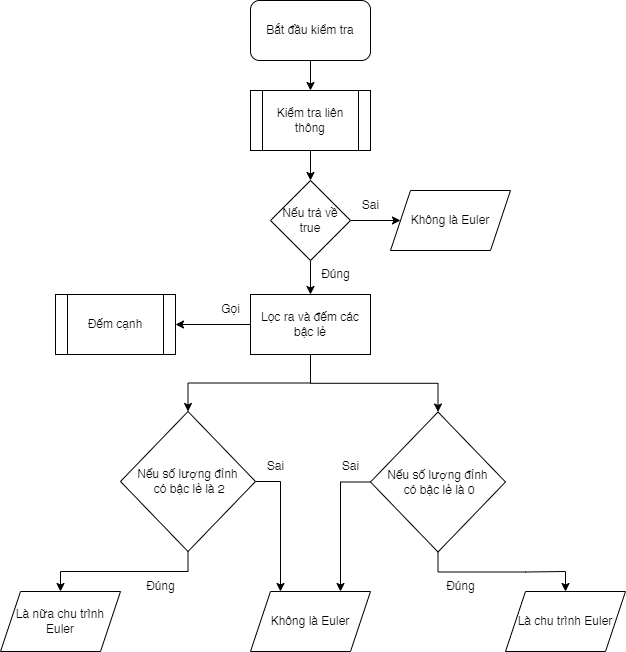

The diagram above was exported from draw.io. Its source (the exported page's mxGraphModel, read from the mxfile embedded in the PNG):
<mxGraphModel dx="1434" dy="844" grid="1" gridSize="10" guides="1" tooltips="1" connect="1" arrows="1" fold="1" page="1" pageScale="1" pageWidth="850" pageHeight="1100" math="0" shadow="0">
  <root>
    <mxCell id="0" />
    <mxCell id="1" parent="0" />
    <mxCell id="B21rZF9MjObdg-7aIeZU-3" value="" style="edgeStyle=orthogonalEdgeStyle;rounded=0;orthogonalLoop=1;jettySize=auto;html=1;" parent="1" source="Hqu9tPA_06MCZhKUZTEo-1" target="B21rZF9MjObdg-7aIeZU-1" edge="1">
      <mxGeometry relative="1" as="geometry" />
    </mxCell>
    <mxCell id="Hqu9tPA_06MCZhKUZTEo-1" value="Bắt đầu kiểm tra" style="rounded=1;whiteSpace=wrap;html=1;" parent="1" vertex="1">
      <mxGeometry x="360" y="20" width="120" height="60" as="geometry" />
    </mxCell>
    <mxCell id="Hqu9tPA_06MCZhKUZTEo-4" style="edgeStyle=orthogonalEdgeStyle;rounded=0;orthogonalLoop=1;jettySize=auto;html=1;exitX=0;exitY=0.5;exitDx=0;exitDy=0;entryX=1;entryY=0.5;entryDx=0;entryDy=0;" parent="1" source="Hqu9tPA_06MCZhKUZTEo-2" target="Hqu9tPA_06MCZhKUZTEo-3" edge="1">
      <mxGeometry relative="1" as="geometry" />
    </mxCell>
    <mxCell id="Hqu9tPA_06MCZhKUZTEo-7" style="edgeStyle=orthogonalEdgeStyle;rounded=0;orthogonalLoop=1;jettySize=auto;html=1;exitX=0.5;exitY=1;exitDx=0;exitDy=0;entryX=0.5;entryY=0;entryDx=0;entryDy=0;" parent="1" source="Hqu9tPA_06MCZhKUZTEo-2" target="Hqu9tPA_06MCZhKUZTEo-6" edge="1">
      <mxGeometry relative="1" as="geometry" />
    </mxCell>
    <mxCell id="Hqu9tPA_06MCZhKUZTEo-11" style="edgeStyle=orthogonalEdgeStyle;rounded=0;orthogonalLoop=1;jettySize=auto;html=1;exitX=0.5;exitY=1;exitDx=0;exitDy=0;entryX=0.5;entryY=0;entryDx=0;entryDy=0;" parent="1" source="Hqu9tPA_06MCZhKUZTEo-2" target="Hqu9tPA_06MCZhKUZTEo-14" edge="1">
      <mxGeometry relative="1" as="geometry">
        <mxPoint x="245" y="411" as="targetPoint" />
      </mxGeometry>
    </mxCell>
    <mxCell id="Hqu9tPA_06MCZhKUZTEo-2" value="Lọc ra và đếm các bậc lẻ" style="rounded=0;whiteSpace=wrap;html=1;" parent="1" vertex="1">
      <mxGeometry x="360" y="314" width="120" height="60" as="geometry" />
    </mxCell>
    <mxCell id="Hqu9tPA_06MCZhKUZTEo-3" value="Đếm cạnh" style="shape=process;whiteSpace=wrap;html=1;backgroundOutline=1;" parent="1" vertex="1">
      <mxGeometry x="165" y="314" width="120" height="60" as="geometry" />
    </mxCell>
    <mxCell id="Hqu9tPA_06MCZhKUZTEo-9" style="edgeStyle=orthogonalEdgeStyle;rounded=0;orthogonalLoop=1;jettySize=auto;html=1;exitX=0.5;exitY=1;exitDx=0;exitDy=0;entryX=0.5;entryY=0;entryDx=0;entryDy=0;" parent="1" source="Hqu9tPA_06MCZhKUZTEo-6" target="Hqu9tPA_06MCZhKUZTEo-8" edge="1">
      <mxGeometry relative="1" as="geometry" />
    </mxCell>
    <mxCell id="Hqu9tPA_06MCZhKUZTEo-16" style="edgeStyle=orthogonalEdgeStyle;rounded=0;orthogonalLoop=1;jettySize=auto;html=1;exitX=0;exitY=0.5;exitDx=0;exitDy=0;entryX=0.75;entryY=0;entryDx=0;entryDy=0;" parent="1" source="Hqu9tPA_06MCZhKUZTEo-6" target="Hqu9tPA_06MCZhKUZTEo-15" edge="1">
      <mxGeometry relative="1" as="geometry" />
    </mxCell>
    <mxCell id="Hqu9tPA_06MCZhKUZTEo-6" value="Nếu số lượng đỉnh&lt;div&gt;&amp;nbsp;có bậc lẻ là 0&lt;/div&gt;" style="rhombus;whiteSpace=wrap;html=1;" parent="1" vertex="1">
      <mxGeometry x="480" y="431.5" width="135" height="140" as="geometry" />
    </mxCell>
    <mxCell id="Hqu9tPA_06MCZhKUZTEo-8" value="Là chu trình Euler" style="shape=parallelogram;perimeter=parallelogramPerimeter;whiteSpace=wrap;html=1;fixedSize=1;" parent="1" vertex="1">
      <mxGeometry x="615" y="611" width="120" height="60" as="geometry" />
    </mxCell>
    <mxCell id="Hqu9tPA_06MCZhKUZTEo-13" style="edgeStyle=orthogonalEdgeStyle;rounded=0;orthogonalLoop=1;jettySize=auto;html=1;entryX=0.5;entryY=0;entryDx=0;entryDy=0;exitX=0.5;exitY=1;exitDx=0;exitDy=0;" parent="1" source="Hqu9tPA_06MCZhKUZTEo-14" target="Hqu9tPA_06MCZhKUZTEo-12" edge="1">
      <mxGeometry relative="1" as="geometry">
        <mxPoint x="375" y="581" as="sourcePoint" />
      </mxGeometry>
    </mxCell>
    <mxCell id="Hqu9tPA_06MCZhKUZTEo-12" value="Là nữa chu trình Euler" style="shape=parallelogram;perimeter=parallelogramPerimeter;whiteSpace=wrap;html=1;fixedSize=1;" parent="1" vertex="1">
      <mxGeometry x="110" y="611" width="120" height="60" as="geometry" />
    </mxCell>
    <mxCell id="Hqu9tPA_06MCZhKUZTEo-18" style="edgeStyle=orthogonalEdgeStyle;rounded=0;orthogonalLoop=1;jettySize=auto;html=1;exitX=1;exitY=0.5;exitDx=0;exitDy=0;entryX=0.25;entryY=0;entryDx=0;entryDy=0;" parent="1" source="Hqu9tPA_06MCZhKUZTEo-14" target="Hqu9tPA_06MCZhKUZTEo-15" edge="1">
      <mxGeometry relative="1" as="geometry">
        <mxPoint x="415" y="541" as="targetPoint" />
      </mxGeometry>
    </mxCell>
    <mxCell id="Hqu9tPA_06MCZhKUZTEo-14" value="Nếu số lượng đỉnh&lt;div&gt;&amp;nbsp;có bậc lẻ là 2&lt;/div&gt;" style="rhombus;whiteSpace=wrap;html=1;" parent="1" vertex="1">
      <mxGeometry x="230" y="431" width="135" height="140" as="geometry" />
    </mxCell>
    <mxCell id="Hqu9tPA_06MCZhKUZTEo-15" value="Không là Euler" style="shape=parallelogram;perimeter=parallelogramPerimeter;whiteSpace=wrap;html=1;fixedSize=1;" parent="1" vertex="1">
      <mxGeometry x="360" y="611" width="120" height="60" as="geometry" />
    </mxCell>
    <mxCell id="Hqu9tPA_06MCZhKUZTEo-19" value="Đúng" style="text;html=1;align=center;verticalAlign=middle;resizable=0;points=[];autosize=1;strokeColor=none;fillColor=none;" parent="1" vertex="1">
      <mxGeometry x="245" y="591" width="50" height="30" as="geometry" />
    </mxCell>
    <mxCell id="Hqu9tPA_06MCZhKUZTEo-20" value="Đúng" style="text;html=1;align=center;verticalAlign=middle;resizable=0;points=[];autosize=1;strokeColor=none;fillColor=none;" parent="1" vertex="1">
      <mxGeometry x="545" y="591" width="50" height="30" as="geometry" />
    </mxCell>
    <mxCell id="Hqu9tPA_06MCZhKUZTEo-21" value="Sai" style="text;html=1;align=center;verticalAlign=middle;resizable=0;points=[];autosize=1;strokeColor=none;fillColor=none;" parent="1" vertex="1">
      <mxGeometry x="365" y="471" width="40" height="30" as="geometry" />
    </mxCell>
    <mxCell id="Hqu9tPA_06MCZhKUZTEo-22" value="Sai" style="text;html=1;align=center;verticalAlign=middle;resizable=0;points=[];autosize=1;strokeColor=none;fillColor=none;" parent="1" vertex="1">
      <mxGeometry x="440" y="471" width="40" height="30" as="geometry" />
    </mxCell>
    <mxCell id="Hqu9tPA_06MCZhKUZTEo-23" value="Gọi" style="text;html=1;align=center;verticalAlign=middle;resizable=0;points=[];autosize=1;strokeColor=none;fillColor=none;" parent="1" vertex="1">
      <mxGeometry x="320" y="314" width="40" height="30" as="geometry" />
    </mxCell>
    <mxCell id="B21rZF9MjObdg-7aIeZU-4" value="" style="edgeStyle=orthogonalEdgeStyle;rounded=0;orthogonalLoop=1;jettySize=auto;html=1;" parent="1" source="B21rZF9MjObdg-7aIeZU-1" target="B21rZF9MjObdg-7aIeZU-2" edge="1">
      <mxGeometry relative="1" as="geometry" />
    </mxCell>
    <mxCell id="B21rZF9MjObdg-7aIeZU-1" value="Kiểm tra liên thông" style="shape=process;whiteSpace=wrap;html=1;backgroundOutline=1;" parent="1" vertex="1">
      <mxGeometry x="360" y="110" width="120" height="60" as="geometry" />
    </mxCell>
    <mxCell id="B21rZF9MjObdg-7aIeZU-5" value="" style="edgeStyle=orthogonalEdgeStyle;rounded=0;orthogonalLoop=1;jettySize=auto;html=1;" parent="1" source="B21rZF9MjObdg-7aIeZU-2" target="Hqu9tPA_06MCZhKUZTEo-2" edge="1">
      <mxGeometry relative="1" as="geometry" />
    </mxCell>
    <mxCell id="B21rZF9MjObdg-7aIeZU-9" value="" style="edgeStyle=orthogonalEdgeStyle;rounded=0;orthogonalLoop=1;jettySize=auto;html=1;" parent="1" source="B21rZF9MjObdg-7aIeZU-2" target="B21rZF9MjObdg-7aIeZU-7" edge="1">
      <mxGeometry relative="1" as="geometry" />
    </mxCell>
    <mxCell id="B21rZF9MjObdg-7aIeZU-2" value="Nếu trả về true" style="rhombus;whiteSpace=wrap;html=1;" parent="1" vertex="1">
      <mxGeometry x="380" y="200" width="80" height="80" as="geometry" />
    </mxCell>
    <mxCell id="B21rZF9MjObdg-7aIeZU-7" value="Không là Euler" style="shape=parallelogram;perimeter=parallelogramPerimeter;whiteSpace=wrap;html=1;fixedSize=1;" parent="1" vertex="1">
      <mxGeometry x="500" y="210" width="120" height="60" as="geometry" />
    </mxCell>
    <mxCell id="B21rZF9MjObdg-7aIeZU-10" value="Đúng" style="text;html=1;align=center;verticalAlign=middle;resizable=0;points=[];autosize=1;strokeColor=none;fillColor=none;" parent="1" vertex="1">
      <mxGeometry x="420" y="279" width="50" height="30" as="geometry" />
    </mxCell>
    <mxCell id="B21rZF9MjObdg-7aIeZU-11" value="Sai" style="text;html=1;align=center;verticalAlign=middle;resizable=0;points=[];autosize=1;strokeColor=none;fillColor=none;" parent="1" vertex="1">
      <mxGeometry x="460" y="210" width="40" height="30" as="geometry" />
    </mxCell>
  </root>
</mxGraphModel>